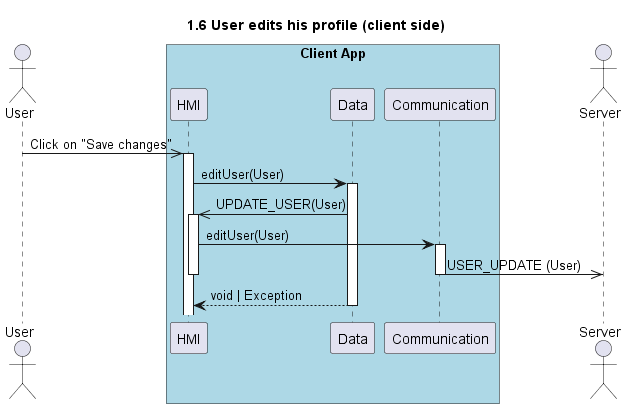

The diagram above was rendered by PlantUML. Its source (embedded in the PNG):
@startuml 1.6 User edits his profile (client side)
title 1.6 User edits his profile (client side)

actor "User" as user
box "Client App" #LightBlue
    participant "HMI" as hmi
    participant "Data" as data
    participant "Communication" as com
end box
actor "Server" as server

user ->> hmi++: Click on "Save changes"
hmi->data++: editUser(User)
data->>hmi++: UPDATE_USER(User)
hmi->com++: editUser(User)
com->>server: USER_UPDATE (User)
deactivate hmi
deactivate com
return void | Exception
@enduml